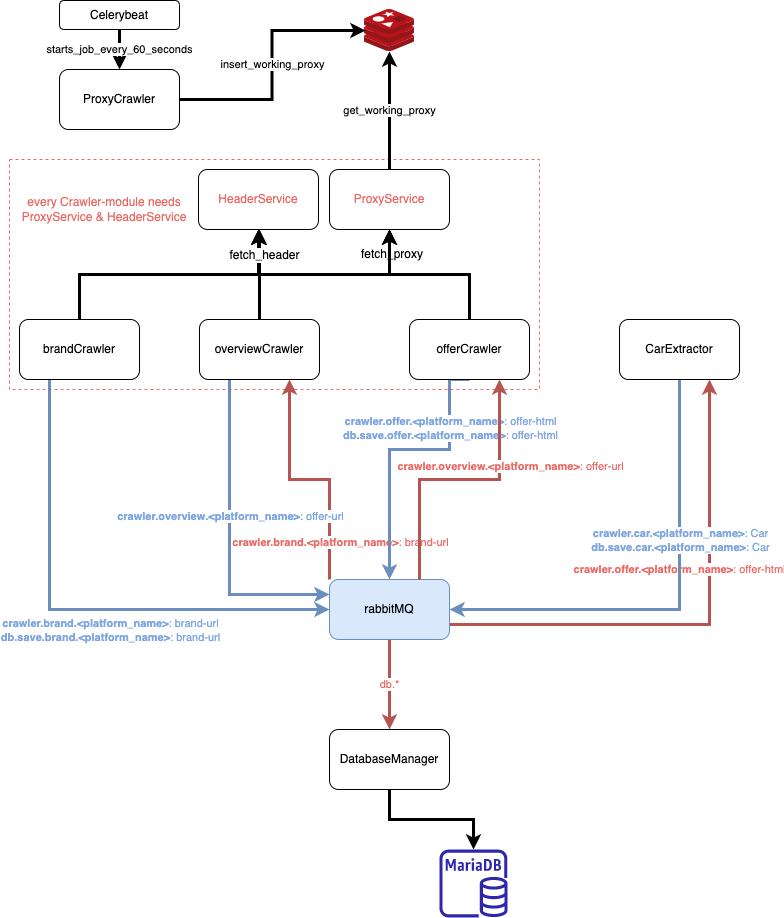

The diagram above was exported from draw.io. Its source (the exported page's mxGraphModel, read from the mxfile embedded in the PNG):
<mxGraphModel dx="1106" dy="852" grid="1" gridSize="10" guides="1" tooltips="1" connect="1" arrows="1" fold="1" page="1" pageScale="1" pageWidth="827" pageHeight="1169" math="0" shadow="0">
  <root>
    <mxCell id="0" />
    <mxCell id="1" parent="0" />
    <mxCell id="La6M4crKdwnmQS9TRSmX-45" value="" style="rounded=0;whiteSpace=wrap;html=1;fontColor=#EA6B66;dashed=1;fillColor=none;glass=1;strokeColor=#EA6B66;" parent="1" vertex="1">
      <mxGeometry x="30" y="160" width="530" height="230" as="geometry" />
    </mxCell>
    <mxCell id="La6M4crKdwnmQS9TRSmX-17" style="edgeStyle=orthogonalEdgeStyle;rounded=0;orthogonalLoop=1;jettySize=auto;html=1;exitX=0;exitY=0;exitDx=0;exitDy=0;entryX=0.75;entryY=1;entryDx=0;entryDy=0;fillColor=#f8cecc;strokeColor=#b85450;strokeWidth=3;" parent="1" source="La6M4crKdwnmQS9TRSmX-1" target="La6M4crKdwnmQS9TRSmX-7" edge="1">
      <mxGeometry relative="1" as="geometry" />
    </mxCell>
    <mxCell id="La6M4crKdwnmQS9TRSmX-18" value="&lt;b&gt;crawler.brand.&amp;lt;platform_name&amp;gt;&lt;/b&gt;: brand-url" style="edgeLabel;html=1;align=center;verticalAlign=middle;resizable=0;points=[];rotation=0;fontColor=#EA6B66;" parent="La6M4crKdwnmQS9TRSmX-17" vertex="1" connectable="0">
      <mxGeometry x="0.5864" relative="1" as="geometry">
        <mxPoint x="50" y="112" as="offset" />
      </mxGeometry>
    </mxCell>
    <mxCell id="La6M4crKdwnmQS9TRSmX-24" style="edgeStyle=orthogonalEdgeStyle;rounded=0;orthogonalLoop=1;jettySize=auto;html=1;exitX=1;exitY=0.75;exitDx=0;exitDy=0;entryX=0.75;entryY=1;entryDx=0;entryDy=0;fontColor=#EA6B66;strokeWidth=3;fillColor=#f8cecc;strokeColor=#b85450;" parent="1" source="La6M4crKdwnmQS9TRSmX-1" target="La6M4crKdwnmQS9TRSmX-9" edge="1">
      <mxGeometry relative="1" as="geometry" />
    </mxCell>
    <mxCell id="La6M4crKdwnmQS9TRSmX-25" value="&lt;b&gt;crawler.offer.&amp;lt;platform_name&amp;gt;&lt;/b&gt;: offer-html" style="edgeLabel;html=1;align=center;verticalAlign=middle;resizable=0;points=[];fontColor=#EA6B66;" parent="La6M4crKdwnmQS9TRSmX-24" vertex="1" connectable="0">
      <mxGeometry x="0.6537" y="-1" relative="1" as="geometry">
        <mxPoint x="-32" y="102" as="offset" />
      </mxGeometry>
    </mxCell>
    <mxCell id="La6M4crKdwnmQS9TRSmX-29" value="&lt;font color=&quot;#ea6b66&quot;&gt;db.*&lt;br&gt;&lt;/font&gt;" style="edgeStyle=orthogonalEdgeStyle;rounded=0;orthogonalLoop=1;jettySize=auto;html=1;exitX=0.5;exitY=1;exitDx=0;exitDy=0;entryX=0.5;entryY=0;entryDx=0;entryDy=0;fontColor=#7EA6E0;strokeWidth=3;fillColor=#f8cecc;strokeColor=#b85450;" parent="1" source="La6M4crKdwnmQS9TRSmX-1" target="NhcBzMsZaZwO1yh0EO1x-6" edge="1">
      <mxGeometry relative="1" as="geometry" />
    </mxCell>
    <mxCell id="La6M4crKdwnmQS9TRSmX-1" value="rabbitMQ" style="rounded=1;whiteSpace=wrap;html=1;fillColor=#dae8fc;strokeColor=#6c8ebf;" parent="1" vertex="1">
      <mxGeometry x="350" y="580" width="120" height="60" as="geometry" />
    </mxCell>
    <mxCell id="La6M4crKdwnmQS9TRSmX-12" style="edgeStyle=orthogonalEdgeStyle;rounded=0;orthogonalLoop=1;jettySize=auto;html=1;entryX=0;entryY=0.5;entryDx=0;entryDy=0;exitX=0.25;exitY=1;exitDx=0;exitDy=0;fillColor=#dae8fc;strokeColor=#6c8ebf;strokeWidth=3;" parent="1" source="La6M4crKdwnmQS9TRSmX-2" target="La6M4crKdwnmQS9TRSmX-1" edge="1">
      <mxGeometry relative="1" as="geometry" />
    </mxCell>
    <mxCell id="La6M4crKdwnmQS9TRSmX-13" value="&lt;b&gt;crawler.brand&lt;/b&gt;&lt;b&gt;.&amp;lt;platform_name&amp;gt;&lt;/b&gt;: brand-url&lt;br&gt;&lt;b&gt;db.save.&lt;/b&gt;&lt;b&gt;brand&lt;/b&gt;&lt;b&gt;.&amp;lt;platform_name&amp;gt;&lt;/b&gt;: brand-url" style="edgeLabel;html=1;align=center;verticalAlign=middle;resizable=0;points=[];fontColor=#7EA6E0;" parent="La6M4crKdwnmQS9TRSmX-12" vertex="1" connectable="0">
      <mxGeometry x="0.075" y="-3" relative="1" as="geometry">
        <mxPoint x="16" y="17" as="offset" />
      </mxGeometry>
    </mxCell>
    <mxCell id="La6M4crKdwnmQS9TRSmX-34" style="edgeStyle=orthogonalEdgeStyle;rounded=0;orthogonalLoop=1;jettySize=auto;html=1;exitX=0.5;exitY=0;exitDx=0;exitDy=0;fontColor=#EA6B66;strokeWidth=3;" parent="1" source="La6M4crKdwnmQS9TRSmX-2" target="La6M4crKdwnmQS9TRSmX-30" edge="1">
      <mxGeometry relative="1" as="geometry" />
    </mxCell>
    <mxCell id="NhcBzMsZaZwO1yh0EO1x-2" style="edgeStyle=orthogonalEdgeStyle;rounded=0;orthogonalLoop=1;jettySize=auto;html=1;exitX=0.5;exitY=0;exitDx=0;exitDy=0;entryX=0.5;entryY=1;entryDx=0;entryDy=0;strokeWidth=3;" parent="1" source="La6M4crKdwnmQS9TRSmX-2" target="NhcBzMsZaZwO1yh0EO1x-1" edge="1">
      <mxGeometry relative="1" as="geometry" />
    </mxCell>
    <mxCell id="La6M4crKdwnmQS9TRSmX-2" value="brandCrawler" style="rounded=1;whiteSpace=wrap;html=1;" parent="1" vertex="1">
      <mxGeometry x="40" y="320" width="120" height="60" as="geometry" />
    </mxCell>
    <mxCell id="La6M4crKdwnmQS9TRSmX-15" style="edgeStyle=orthogonalEdgeStyle;rounded=0;orthogonalLoop=1;jettySize=auto;html=1;entryX=0;entryY=0.25;entryDx=0;entryDy=0;exitX=0.25;exitY=1;exitDx=0;exitDy=0;fillColor=#dae8fc;strokeColor=#6c8ebf;strokeWidth=3;" parent="1" source="La6M4crKdwnmQS9TRSmX-7" target="La6M4crKdwnmQS9TRSmX-1" edge="1">
      <mxGeometry relative="1" as="geometry" />
    </mxCell>
    <mxCell id="La6M4crKdwnmQS9TRSmX-19" value="&lt;b&gt;crawler.&lt;/b&gt;&lt;b&gt;overview&lt;/b&gt;&lt;b&gt;.&amp;lt;platform_name&amp;gt;&lt;/b&gt;: offer-url" style="edgeLabel;html=1;align=center;verticalAlign=middle;resizable=0;points=[];fontColor=#7EA6E0;" parent="La6M4crKdwnmQS9TRSmX-15" vertex="1" connectable="0">
      <mxGeometry x="-0.307" relative="1" as="geometry">
        <mxPoint y="27" as="offset" />
      </mxGeometry>
    </mxCell>
    <mxCell id="La6M4crKdwnmQS9TRSmX-35" style="edgeStyle=orthogonalEdgeStyle;rounded=0;orthogonalLoop=1;jettySize=auto;html=1;exitX=0.5;exitY=0;exitDx=0;exitDy=0;fontColor=#EA6B66;strokeWidth=3;" parent="1" source="La6M4crKdwnmQS9TRSmX-7" edge="1">
      <mxGeometry relative="1" as="geometry">
        <mxPoint x="410" y="230" as="targetPoint" />
      </mxGeometry>
    </mxCell>
    <mxCell id="NhcBzMsZaZwO1yh0EO1x-3" style="edgeStyle=orthogonalEdgeStyle;rounded=0;orthogonalLoop=1;jettySize=auto;html=1;exitX=0.5;exitY=0;exitDx=0;exitDy=0;strokeWidth=3;" parent="1" source="La6M4crKdwnmQS9TRSmX-7" edge="1">
      <mxGeometry relative="1" as="geometry">
        <mxPoint x="280" y="230" as="targetPoint" />
      </mxGeometry>
    </mxCell>
    <mxCell id="La6M4crKdwnmQS9TRSmX-7" value="overviewCrawler" style="rounded=1;whiteSpace=wrap;html=1;" parent="1" vertex="1">
      <mxGeometry x="220" y="320" width="120" height="60" as="geometry" />
    </mxCell>
    <mxCell id="La6M4crKdwnmQS9TRSmX-22" style="edgeStyle=orthogonalEdgeStyle;rounded=0;orthogonalLoop=1;jettySize=auto;html=1;exitX=0.5;exitY=1;exitDx=0;exitDy=0;entryX=0.5;entryY=0;entryDx=0;entryDy=0;fontColor=#EA6B66;strokeWidth=3;fillColor=#dae8fc;strokeColor=#6c8ebf;" parent="1" source="La6M4crKdwnmQS9TRSmX-8" target="La6M4crKdwnmQS9TRSmX-1" edge="1">
      <mxGeometry relative="1" as="geometry">
        <Array as="points">
          <mxPoint x="470" y="450" />
          <mxPoint x="410" y="450" />
        </Array>
      </mxGeometry>
    </mxCell>
    <mxCell id="La6M4crKdwnmQS9TRSmX-23" value="&lt;b&gt;crawler.offer.&amp;lt;platform_name&amp;gt;&lt;/b&gt;: offer-html&lt;br&gt;&lt;b&gt;db.save.offer.&amp;lt;platform_name&amp;gt;&lt;/b&gt;: offer-html" style="edgeLabel;html=1;align=center;verticalAlign=middle;resizable=0;points=[];fontColor=#7EA6E0;" parent="La6M4crKdwnmQS9TRSmX-22" vertex="1" connectable="0">
      <mxGeometry x="-0.3043" y="-1" relative="1" as="geometry">
        <mxPoint x="7" y="-21" as="offset" />
      </mxGeometry>
    </mxCell>
    <mxCell id="La6M4crKdwnmQS9TRSmX-36" style="edgeStyle=orthogonalEdgeStyle;rounded=0;orthogonalLoop=1;jettySize=auto;html=1;exitX=0.5;exitY=0;exitDx=0;exitDy=0;fontColor=#EA6B66;strokeWidth=3;" parent="1" source="La6M4crKdwnmQS9TRSmX-8" edge="1">
      <mxGeometry relative="1" as="geometry">
        <mxPoint x="410" y="230" as="targetPoint" />
      </mxGeometry>
    </mxCell>
    <mxCell id="NhcBzMsZaZwO1yh0EO1x-4" style="edgeStyle=orthogonalEdgeStyle;rounded=0;orthogonalLoop=1;jettySize=auto;html=1;exitX=0.5;exitY=0;exitDx=0;exitDy=0;entryX=0.5;entryY=1;entryDx=0;entryDy=0;strokeWidth=3;" parent="1" source="La6M4crKdwnmQS9TRSmX-8" target="NhcBzMsZaZwO1yh0EO1x-1" edge="1">
      <mxGeometry relative="1" as="geometry" />
    </mxCell>
    <mxCell id="NhcBzMsZaZwO1yh0EO1x-5" value="&lt;font style=&quot;font-size: 12px&quot;&gt;fetch_header&lt;/font&gt;" style="edgeLabel;html=1;align=center;verticalAlign=middle;resizable=0;points=[];" parent="NhcBzMsZaZwO1yh0EO1x-4" vertex="1" connectable="0">
      <mxGeometry x="0.8472" y="-1" relative="1" as="geometry">
        <mxPoint x="4" y="2" as="offset" />
      </mxGeometry>
    </mxCell>
    <mxCell id="La6M4crKdwnmQS9TRSmX-8" value="offerCrawler" style="rounded=1;whiteSpace=wrap;html=1;" parent="1" vertex="1">
      <mxGeometry x="430" y="320" width="120" height="60" as="geometry" />
    </mxCell>
    <mxCell id="La6M4crKdwnmQS9TRSmX-26" style="edgeStyle=orthogonalEdgeStyle;rounded=0;orthogonalLoop=1;jettySize=auto;html=1;exitX=0.5;exitY=1;exitDx=0;exitDy=0;entryX=1;entryY=0.5;entryDx=0;entryDy=0;fontColor=#EA6B66;strokeWidth=3;fillColor=#dae8fc;strokeColor=#6c8ebf;" parent="1" source="La6M4crKdwnmQS9TRSmX-9" target="La6M4crKdwnmQS9TRSmX-1" edge="1">
      <mxGeometry relative="1" as="geometry" />
    </mxCell>
    <mxCell id="La6M4crKdwnmQS9TRSmX-27" value="&lt;font color=&quot;#7ea6e0&quot;&gt;&lt;b&gt;crawler.car.&amp;lt;platform_name&amp;gt;&lt;/b&gt;: Car&lt;br&gt;&lt;b&gt;db.save.car.&amp;lt;platform_name&amp;gt;&lt;/b&gt;: Car&lt;br&gt;&lt;/font&gt;" style="edgeLabel;html=1;align=center;verticalAlign=middle;resizable=0;points=[];fontColor=#EA6B66;" parent="La6M4crKdwnmQS9TRSmX-26" vertex="1" connectable="0">
      <mxGeometry x="-0.3034" y="1" relative="1" as="geometry">
        <mxPoint x="-1" as="offset" />
      </mxGeometry>
    </mxCell>
    <mxCell id="La6M4crKdwnmQS9TRSmX-9" value="CarExtractor" style="rounded=1;whiteSpace=wrap;html=1;" parent="1" vertex="1">
      <mxGeometry x="640" y="320" width="120" height="60" as="geometry" />
    </mxCell>
    <mxCell id="La6M4crKdwnmQS9TRSmX-20" style="edgeStyle=orthogonalEdgeStyle;rounded=0;orthogonalLoop=1;jettySize=auto;html=1;exitX=0.75;exitY=0;exitDx=0;exitDy=0;entryX=0.75;entryY=1;entryDx=0;entryDy=0;fillColor=#f8cecc;strokeColor=#b85450;strokeWidth=3;" parent="1" source="La6M4crKdwnmQS9TRSmX-1" target="La6M4crKdwnmQS9TRSmX-8" edge="1">
      <mxGeometry relative="1" as="geometry">
        <mxPoint x="360" y="590" as="sourcePoint" />
        <mxPoint x="280" y="390" as="targetPoint" />
      </mxGeometry>
    </mxCell>
    <mxCell id="La6M4crKdwnmQS9TRSmX-21" value="&lt;b&gt;crawler.overview.&amp;lt;platform_name&amp;gt;&lt;/b&gt;: offer-url" style="edgeLabel;html=1;align=center;verticalAlign=middle;resizable=0;points=[];rotation=0;fontColor=#EA6B66;" parent="La6M4crKdwnmQS9TRSmX-20" vertex="1" connectable="0">
      <mxGeometry x="0.5864" relative="1" as="geometry">
        <mxPoint x="10" y="28" as="offset" />
      </mxGeometry>
    </mxCell>
    <mxCell id="La6M4crKdwnmQS9TRSmX-40" value="get_working_proxy" style="edgeStyle=orthogonalEdgeStyle;rounded=0;orthogonalLoop=1;jettySize=auto;html=1;exitX=0.5;exitY=0;exitDx=0;exitDy=0;fontColor=#000000;strokeWidth=3;" parent="1" source="La6M4crKdwnmQS9TRSmX-30" target="La6M4crKdwnmQS9TRSmX-33" edge="1">
      <mxGeometry relative="1" as="geometry" />
    </mxCell>
    <mxCell id="La6M4crKdwnmQS9TRSmX-30" value="ProxyService" style="rounded=1;whiteSpace=wrap;html=1;fontColor=#EA6B66;" parent="1" vertex="1">
      <mxGeometry x="350" y="170" width="120" height="60" as="geometry" />
    </mxCell>
    <mxCell id="La6M4crKdwnmQS9TRSmX-33" value="" style="sketch=0;aspect=fixed;html=1;points=[];align=center;image;fontSize=12;image=img/lib/mscae/Cache_Redis_Product.svg;glass=1;dashed=1;fontColor=#EA6B66;fillColor=none;" parent="1" vertex="1">
      <mxGeometry x="385" y="10" width="50" height="42" as="geometry" />
    </mxCell>
    <mxCell id="La6M4crKdwnmQS9TRSmX-42" value="insert_working_proxy" style="edgeStyle=orthogonalEdgeStyle;rounded=0;orthogonalLoop=1;jettySize=auto;html=1;exitX=1;exitY=0.5;exitDx=0;exitDy=0;entryX=0.02;entryY=0.5;entryDx=0;entryDy=0;entryPerimeter=0;fontColor=#000000;strokeWidth=3;" parent="1" source="La6M4crKdwnmQS9TRSmX-41" target="La6M4crKdwnmQS9TRSmX-33" edge="1">
      <mxGeometry relative="1" as="geometry" />
    </mxCell>
    <mxCell id="La6M4crKdwnmQS9TRSmX-41" value="ProxyCrawler" style="rounded=1;whiteSpace=wrap;html=1;glass=1;fontColor=#000000;fillColor=none;" parent="1" vertex="1">
      <mxGeometry x="80" y="70" width="120" height="60" as="geometry" />
    </mxCell>
    <mxCell id="La6M4crKdwnmQS9TRSmX-44" value="starts_job_every_60_seconds" style="edgeStyle=orthogonalEdgeStyle;rounded=0;orthogonalLoop=1;jettySize=auto;html=1;exitX=0.5;exitY=1;exitDx=0;exitDy=0;entryX=0.5;entryY=0;entryDx=0;entryDy=0;fontColor=#000000;strokeWidth=3;" parent="1" source="La6M4crKdwnmQS9TRSmX-43" target="La6M4crKdwnmQS9TRSmX-41" edge="1">
      <mxGeometry relative="1" as="geometry" />
    </mxCell>
    <mxCell id="La6M4crKdwnmQS9TRSmX-43" value="Celerybeat" style="rounded=1;whiteSpace=wrap;html=1;glass=1;fontColor=#000000;fillColor=none;" parent="1" vertex="1">
      <mxGeometry x="80" y="1" width="120" height="29" as="geometry" />
    </mxCell>
    <mxCell id="La6M4crKdwnmQS9TRSmX-46" value="every Crawler-module needs ProxyService &amp;amp; HeaderService" style="text;html=1;strokeColor=none;fillColor=none;align=center;verticalAlign=middle;whiteSpace=wrap;rounded=0;glass=1;fontColor=#EA6B66;" parent="1" vertex="1">
      <mxGeometry x="40" y="190" width="170" height="40" as="geometry" />
    </mxCell>
    <mxCell id="NhcBzMsZaZwO1yh0EO1x-1" value="HeaderService" style="rounded=1;whiteSpace=wrap;html=1;fontColor=#EA6B66;" parent="1" vertex="1">
      <mxGeometry x="219" y="170" width="120" height="60" as="geometry" />
    </mxCell>
    <mxCell id="La6M4crKdwnmQS9TRSmX-39" value="&lt;font color=&quot;#000000&quot;&gt;fetch_proxy&lt;/font&gt;" style="text;html=1;strokeColor=none;fillColor=none;align=center;verticalAlign=middle;whiteSpace=wrap;rounded=0;glass=1;dashed=1;fontColor=#EA6B66;" parent="1" vertex="1">
      <mxGeometry x="368" y="240" width="90" height="30" as="geometry" />
    </mxCell>
    <mxCell id="NhcBzMsZaZwO1yh0EO1x-10" style="edgeStyle=orthogonalEdgeStyle;rounded=0;orthogonalLoop=1;jettySize=auto;html=1;exitX=0.5;exitY=1;exitDx=0;exitDy=0;fontSize=12;strokeWidth=3;" parent="1" source="NhcBzMsZaZwO1yh0EO1x-6" target="NhcBzMsZaZwO1yh0EO1x-9" edge="1">
      <mxGeometry relative="1" as="geometry" />
    </mxCell>
    <mxCell id="NhcBzMsZaZwO1yh0EO1x-6" value="DatabaseManager" style="rounded=1;whiteSpace=wrap;html=1;" parent="1" vertex="1">
      <mxGeometry x="350" y="730" width="120" height="60" as="geometry" />
    </mxCell>
    <mxCell id="NhcBzMsZaZwO1yh0EO1x-9" value="" style="sketch=0;outlineConnect=0;fontColor=#232F3E;gradientColor=none;fillColor=#2E27AD;strokeColor=none;dashed=0;verticalLabelPosition=bottom;verticalAlign=top;align=center;html=1;fontSize=12;fontStyle=0;aspect=fixed;pointerEvents=1;shape=mxgraph.aws4.rds_mariadb_instance;" parent="1" vertex="1">
      <mxGeometry x="460" y="850" width="68" height="68" as="geometry" />
    </mxCell>
  </root>
</mxGraphModel>